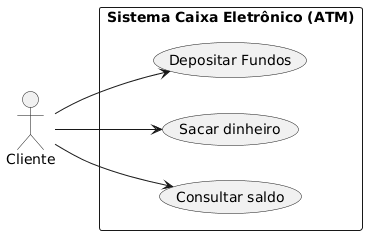

The diagram above was rendered by PlantUML. Its source (embedded in the PNG):
@startuml
left to right direction

actor "Cliente" as Cliente 

rectangle "Sistema Caixa Eletrônico (ATM)"{
    usecase "Consultar saldo" as UC_Saldo
    usecase "Sacar dinheiro" as UC_Sacar
    usecase "Depositar Fundos" as UC_Deposito
} 
Cliente --> UC_Saldo
Cliente --> UC_Sacar 
Cliente --> UC_Deposito

@enduml